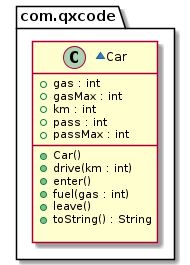

The diagram above was rendered by PlantUML. Its source (embedded in the PNG):
@startuml
package com.qxcode {
  ~class Car {
    + gas : int
    + gasMax : int
    + km : int
    + pass : int
    + passMax : int
    __
    + Car()
    + drive(km : int)
    + enter()
    + fuel(gas : int)
    + leave()
    + toString() : String

  }
}
@enduml